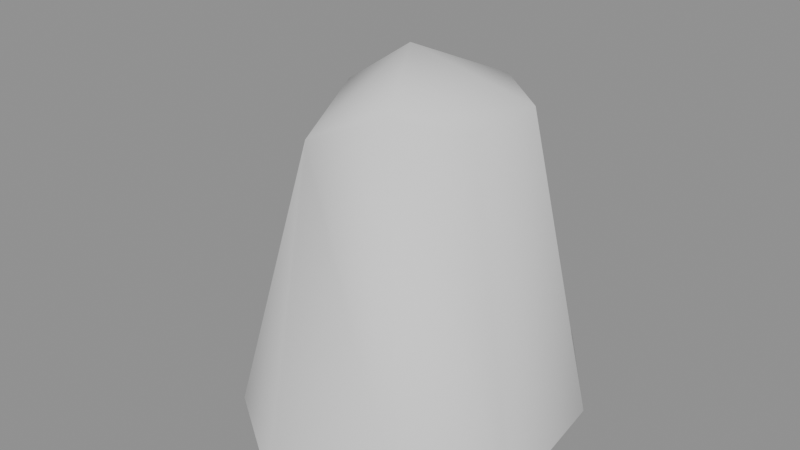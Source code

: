 # Source: rock60_hit.blend  (saved by Blender 5.2.45; exported with 4.5.12 LTS)
import bpy
from mathutils import Matrix  # noqa: F401  (used for matrix-valued properties, if any)

bpy.ops.wm.read_factory_settings(use_empty=True)
scene = bpy.context.scene
scene.name = 'Scene'

# ---- collections
col_rock60_hit = bpy.data.collections.new('rock60_hit'); scene.collection.children.link(col_rock60_hit)

# ---- materials (node trees are filled in below, after node groups)
mat_rock60_hit_mat_0 = bpy.data.materials.new('rock60_hit_mat_0')

# ---- material node trees
mat_rock60_hit_mat_0.use_nodes = True; mat_rock60_hit_mat_0.node_tree.nodes.clear()
_N = mat_rock60_hit_mat_0.node_tree.nodes; _L = mat_rock60_hit_mat_0.node_tree.links
n0 = _N.new('ShaderNodeBsdfPrincipled'); n0.name = 'Principled BSDF'; n0.location = (-200, 100)
n0.inputs[2].default_value = 0.8
n0.inputs[10].default_value = 0.005
n1 = _N.new('ShaderNodeOutputMaterial'); n1.name = 'Material Output'; n1.location = (200, 100)
_L.new(n0.outputs[0], n1.inputs[0])
n1.is_active_output = True

# ---- meshes
me_rock60_hit_mesh_0 = bpy.data.meshes.new('rock60_hit_mesh_0')
me_rock60_hit_mesh_0.from_pydata([(1.103, 3.959, -0.8349), (-4.094, 1.042, -0.863), (-0.6171, 0.9741, 5.354), (2.627, 1.903, -0.851), (0.9188, 1.383, 5.609), (-1.571, 0.1363, 5.287), (2.946, -0.9541, -0.8896), (2.08, 0.4626, 5.569), (-2.684, -1.836, -0.9264), (-0.356, -2.212, 5.21), (-0.5121, -3.298, -0.9319), (1.097, -1.947, 5.904), (1.664, -2.408, -0.9003), (2.038, -1.009, 5.489), (-0.1392, 0.07003, 6.252)], [], [(0, 1, 2), (3, 0, 4), (1, 5, 2), (6, 3, 7), (8, 9, 5), (8, 10, 9), (5, 1, 8), (11, 12, 6), (7, 13, 6), (4, 7, 3), (10, 12, 9), (12, 11, 9), (2, 4, 0), (13, 11, 6), (7, 14, 11), (14, 5, 9), (4, 14, 7), (9, 11, 14), (11, 13, 7), (14, 2, 5), (4, 2, 14)])
me_rock60_hit_mesh_0.polygons.foreach_set('use_smooth', [True] * 21)
_uv = me_rock60_hit_mesh_0.uv_layers.new(name='UVMap')
_uv.uv.foreach_set('vector', [0.0, 1.0, 0.0, 1.0, 0.0, 1.0, 0.0, 1.0, 0.0, 1.0, 0.0, 1.0, 0.0, 1.0, 0.0, 1.0, 0.0, 1.0, 0.0, 1.0, 0.0, 1.0, 0.0, 1.0, 0.0, 1.0, 0.0, 1.0, 0.0, 1.0, 0.0, 1.0, 0.0, 1.0, 0.0, 1.0, 0.0, 1.0, 0.0, 1.0, 0.0, 1.0, 0.0, 1.0, 0.0, 1.0, 0.0, 1.0, 0.0, 1.0, 0.0, 1.0, 0.0, 1.0, 0.0, 1.0, 0.0, 1.0, 0.0, 1.0, 0.0, 1.0, 0.0, 1.0, 0.0, 1.0, 0.0, 1.0, 0.0, 1.0, 0.0, 1.0, 0.0, 1.0, 0.0, 1.0, 0.0, 1.0, 0.0, 1.0, 0.0, 1.0, 0.0, 1.0, 0.0, 1.0, 0.0, 1.0, 0.0, 1.0, 0.0, 1.0, 0.0, 1.0, 0.0, 1.0, 0.0, 1.0, 0.0, 1.0, 0.0, 1.0, 0.0, 1.0, 0.0, 1.0, 0.0, 1.0, 0.0, 1.0, 0.0, 1.0, 0.0, 1.0, 0.0, 1.0, 0.0, 1.0, 0.0, 1.0, 0.0, 1.0, 0.0, 1.0, 0.0, 1.0])
me_rock60_hit_mesh_0.materials.append(mat_rock60_hit_mat_0)
me_rock60_hit_mesh_0.update()
me_rock60_hit_mesh_0.normals_split_custom_set([tuple(v) for v in zip(*[iter([0.004836, 0.9351, 0.3542, -0.8067, 0.4531, 0.3794, -0.4497, 0.7295, 0.5153, 0.8364, 0.5083, 0.2052, 0.004836, 0.9351, 0.3542, 0.2558, 0.7502, 0.6097, -0.8067, 0.4531, 0.3794, -0.8057, -0.002207, 0.5923, -0.4497, 0.7295, 0.5153, 0.9692, -0.2122, 0.1249, 0.8364, 0.5083, 0.2052, 0.723, 0.2122, 0.6574, -0.7733, -0.5808, 0.2543, -0.4823, -0.6941, 0.5344, -0.8057, -0.002207, 0.5923, -0.7733, -0.5808, 0.2543, -0.1501, -0.9764, 0.1551, -0.4823, -0.6941, 0.5344, -0.8057, -0.002207, 0.5923, -0.8067, 0.4531, 0.3794, -0.7733, -0.5808, 0.2543, 0.3685, -0.5287, 0.7647, 0.5275, -0.8414, 0.1172, 0.9692, -0.2122, 0.1249, 0.723, 0.2122, 0.6574, 0.8473, -0.2973, 0.4401, 0.9692, -0.2122, 0.1249, 0.2558, 0.7502, 0.6097, 0.723, 0.2122, 0.6574, 0.8364, 0.5083, 0.2052, -0.1501, -0.9764, 0.1551, 0.5275, -0.8414, 0.1172, -0.4823, -0.6941, 0.5344, 0.5275, -0.8414, 0.1172, 0.3685, -0.5287, 0.7647, -0.4823, -0.6941, 0.5344, -0.4497, 0.7295, 0.5153, 0.2558, 0.7502, 0.6097, 0.004836, 0.9351, 0.3542, 0.8473, -0.2973, 0.4401, 0.3685, -0.5287, 0.7647, 0.9692, -0.2122, 0.1249, 0.723, 0.2122, 0.6574, -0.2143, 0.1322, 0.9678, 0.3685, -0.5287, 0.7647, -0.2143, 0.1322, 0.9678, -0.8057, -0.002207, 0.5923, -0.4823, -0.6941, 0.5344, 0.2558, 0.7502, 0.6097, -0.2143, 0.1322, 0.9678, 0.723, 0.2122, 0.6574, -0.4823, -0.6941, 0.5344, 0.3685, -0.5287, 0.7647, -0.2143, 0.1322, 0.9678, 0.3685, -0.5287, 0.7647, 0.8473, -0.2973, 0.4401, 0.723, 0.2122, 0.6574, -0.2143, 0.1322, 0.9678, -0.4497, 0.7295, 0.5153, -0.8057, -0.002207, 0.5923, 0.2558, 0.7502, 0.6097, -0.4497, 0.7295, 0.5153, -0.2143, 0.1322, 0.9678])] * 3)])
arm_rock60_hit_skeleton = bpy.data.armatures.new('rock60_hit_skeleton')  # bones are not reproduced

# ---- objects
ob_rock60_hit_rig = bpy.data.objects.new('rock60_hit_rig', arm_rock60_hit_skeleton)
ob_rock60_hit_mesh_0 = bpy.data.objects.new('rock60_hit_mesh_0', me_rock60_hit_mesh_0)

# ---- transforms, parenting, visibility, modifiers, constraints
ob_rock60_hit_rig.location = (0.0, 0.0, 0.0)
ob_rock60_hit_rig.show_in_front = True
ob_rock60_hit_mesh_0.parent = ob_rock60_hit_rig
ob_rock60_hit_mesh_0.location = (0.0, 0.0, 0.0)
_vg = ob_rock60_hit_mesh_0.vertex_groups.new(name='cube24')
_vg.add([0, 1, 2, 3, 4, 5, 6, 7, 8, 9, 10, 11, 12, 13, 14], 1.0, 'REPLACE')
_m = ob_rock60_hit_mesh_0.modifiers.new('FEZ skin', 'ARMATURE')
_m.object = ob_rock60_hit_rig

# ---- collection membership
scene.collection.objects.link(ob_rock60_hit_rig)
col_rock60_hit.objects.link(ob_rock60_hit_mesh_0)

# ---- scene / render settings (as saved in the file)
scene.frame_start = 1; scene.frame_end = 250; scene.frame_set(1)
scene.render.engine = 'BLENDER_EEVEE_NEXT'
scene.render.bake_bias = 0.0
scene.render.bake_samples = 0
scene.render.compositor_device = 'GPU'
scene.eevee.use_volume_custom_range = False
scene.eevee.fast_gi_thickness_near = 0.1
scene.eevee.fast_gi_thickness_far = 0.0
scene.eevee.ray_tracing_options.screen_trace_thickness = 0.1
bpy.context.view_layer.update()

# ---- added for rendering (the .blend has no active camera and no usable light): camera, sun + grey world if the file has none
cam_auto = bpy.data.cameras.new('AutoCamera')
cam_auto.lens = 50.0
cam_auto.sensor_width = 36.0
cam_auto.clip_end = 1000.0
ob_auto_camera = bpy.data.objects.new('AutoCamera', cam_auto)
scene.collection.objects.link(ob_auto_camera)
ob_auto_camera.location = (10.902, -13.4401, 11.8407)
ob_auto_camera.rotation_euler = (1.09748, -7.21219e-08, 0.694738)
scene.camera = ob_auto_camera
light_auto_sun = bpy.data.lights.new('AutoSun', 'SUN')
light_auto_sun.energy = 3.0
light_auto_sun.angle = 0.0523599
ob_auto_sun = bpy.data.objects.new('AutoSun', light_auto_sun)
scene.collection.objects.link(ob_auto_sun)
ob_auto_sun.rotation_euler = (0.872665, 0.174533, 0.523599)
if scene.world is None:
    world_auto = bpy.data.worlds.new('AutoWorld')
    world_auto.color = (0.3, 0.3, 0.3)
    scene.world = world_auto
bpy.context.view_layer.update()
